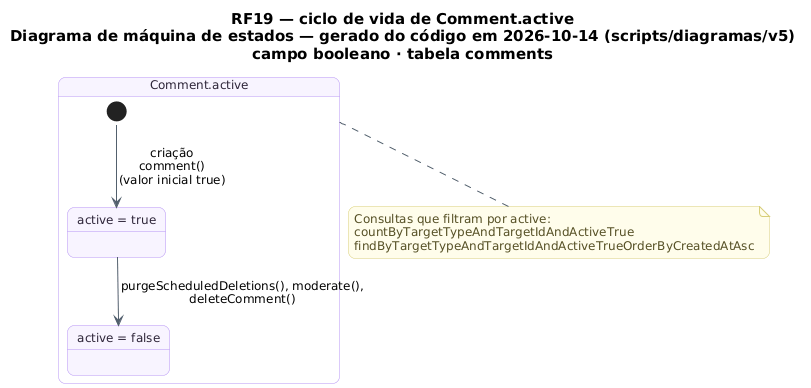

The diagram above was rendered by PlantUML. Its source (embedded in the PNG):
@startuml RF19_MaquinaDeEstados_Comentario
!pragma layout smetana
skinparam backgroundColor #FFFFFF
skinparam shadowing false
skinparam defaultFontName "DejaVu Sans"
skinparam defaultFontSize 12
skinparam titleFontSize 15
skinparam roundcorner 14
skinparam ArrowColor #52606D
skinparam note {
  BackgroundColor #FFFDEB
  BorderColor #D8CE78
  FontColor #554F24
}
skinparam state {
  BackgroundColor #F8F4FF
  BorderColor #B695F5
  FontColor #2D2438
  StartColor #20A77A
  EndColor #4B5563
}
title RF19 — ciclo de vida de Comment.active\nDiagrama de máquina de estados — gerado do código em 2026-10-14 (scripts/diagramas/v5)\ncampo booleano · tabela comments

state "Comment.active" as B_Comment_active {
  state "active = true" as B_Comment_active_T
  state "active = false" as B_Comment_active_F
  [*] --> B_Comment_active_T : criação\ncomment()\n(valor inicial true)
  B_Comment_active_T --> B_Comment_active_F : purgeScheduledDeletions(), moderate(),\ndeleteComment()
}
note bottom of B_Comment_active
  Consultas que filtram por active:
  countByTargetTypeAndTargetIdAndActiveTrue
  findByTargetTypeAndTargetIdAndActiveTrueOrderByCreatedAtAsc
end note
@enduml